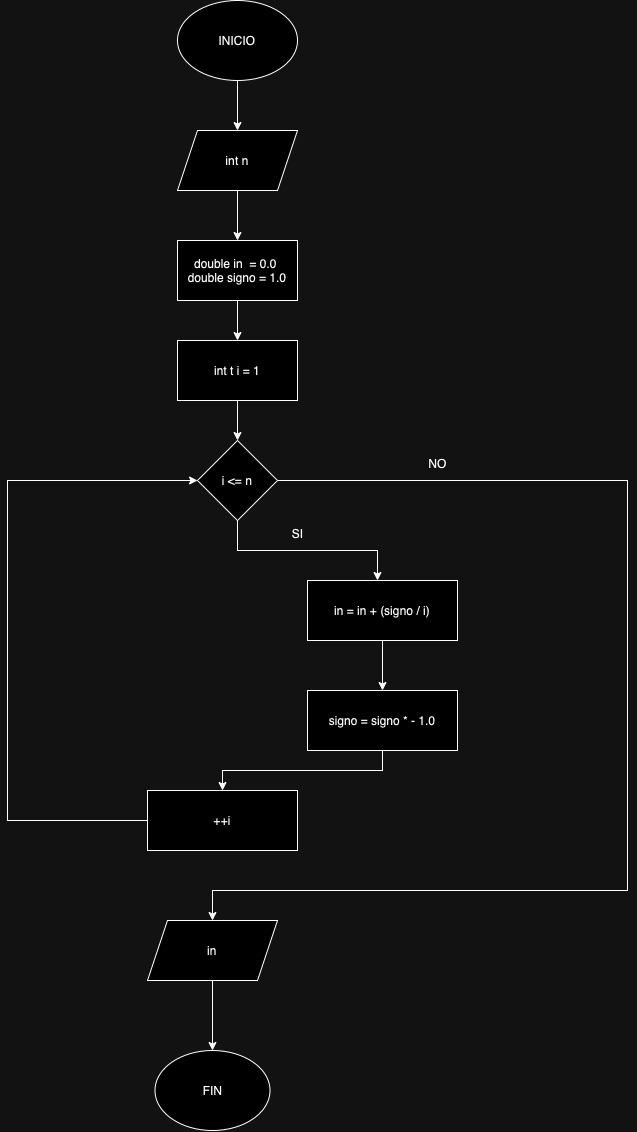

The diagram above was exported from draw.io. Its source (the exported page's mxGraphModel, read from the mxfile embedded in the PNG):
<mxGraphModel dx="1948" dy="909" grid="1" gridSize="10" guides="1" tooltips="1" connect="1" arrows="1" fold="1" page="1" pageScale="1" pageWidth="827" pageHeight="1169" math="0" shadow="0">
  <root>
    <mxCell id="0" />
    <mxCell id="1" parent="0" />
    <mxCell id="eUImo1b9mgB6CXRtKtQU-3" value="" style="edgeStyle=orthogonalEdgeStyle;rounded=0;orthogonalLoop=1;jettySize=auto;html=1;" edge="1" parent="1" source="eUImo1b9mgB6CXRtKtQU-1" target="eUImo1b9mgB6CXRtKtQU-2">
      <mxGeometry relative="1" as="geometry" />
    </mxCell>
    <mxCell id="eUImo1b9mgB6CXRtKtQU-1" value="INICIO" style="ellipse;whiteSpace=wrap;html=1;" vertex="1" parent="1">
      <mxGeometry x="80" y="50" width="120" height="80" as="geometry" />
    </mxCell>
    <mxCell id="eUImo1b9mgB6CXRtKtQU-5" value="" style="edgeStyle=orthogonalEdgeStyle;rounded=0;orthogonalLoop=1;jettySize=auto;html=1;" edge="1" parent="1" source="eUImo1b9mgB6CXRtKtQU-2" target="eUImo1b9mgB6CXRtKtQU-4">
      <mxGeometry relative="1" as="geometry" />
    </mxCell>
    <mxCell id="eUImo1b9mgB6CXRtKtQU-2" value="int n" style="shape=parallelogram;perimeter=parallelogramPerimeter;whiteSpace=wrap;html=1;fixedSize=1;" vertex="1" parent="1">
      <mxGeometry x="80" y="180" width="120" height="60" as="geometry" />
    </mxCell>
    <mxCell id="eUImo1b9mgB6CXRtKtQU-22" value="" style="edgeStyle=orthogonalEdgeStyle;rounded=0;orthogonalLoop=1;jettySize=auto;html=1;" edge="1" parent="1" source="eUImo1b9mgB6CXRtKtQU-4" target="eUImo1b9mgB6CXRtKtQU-21">
      <mxGeometry relative="1" as="geometry" />
    </mxCell>
    <mxCell id="eUImo1b9mgB6CXRtKtQU-4" value="double in &amp;nbsp;= 0.0&amp;nbsp;&lt;div&gt;double signo = 1.0&lt;/div&gt;" style="whiteSpace=wrap;html=1;" vertex="1" parent="1">
      <mxGeometry x="80" y="290" width="120" height="60" as="geometry" />
    </mxCell>
    <mxCell id="eUImo1b9mgB6CXRtKtQU-9" style="edgeStyle=orthogonalEdgeStyle;rounded=0;orthogonalLoop=1;jettySize=auto;html=1;" edge="1" parent="1" source="eUImo1b9mgB6CXRtKtQU-6">
      <mxGeometry relative="1" as="geometry">
        <mxPoint x="280" y="630" as="targetPoint" />
        <Array as="points">
          <mxPoint x="140" y="600" />
          <mxPoint x="280" y="600" />
          <mxPoint x="280" y="630" />
        </Array>
      </mxGeometry>
    </mxCell>
    <mxCell id="eUImo1b9mgB6CXRtKtQU-19" style="edgeStyle=orthogonalEdgeStyle;rounded=0;orthogonalLoop=1;jettySize=auto;html=1;entryX=0.5;entryY=0;entryDx=0;entryDy=0;" edge="1" parent="1" source="eUImo1b9mgB6CXRtKtQU-6" target="eUImo1b9mgB6CXRtKtQU-16">
      <mxGeometry relative="1" as="geometry">
        <mxPoint x="120" y="940" as="targetPoint" />
        <Array as="points">
          <mxPoint x="530" y="530" />
          <mxPoint x="530" y="940" />
          <mxPoint x="115" y="940" />
        </Array>
      </mxGeometry>
    </mxCell>
    <mxCell id="eUImo1b9mgB6CXRtKtQU-6" value="i &amp;lt;= n" style="rhombus;whiteSpace=wrap;html=1;" vertex="1" parent="1">
      <mxGeometry x="100" y="490" width="80" height="80" as="geometry" />
    </mxCell>
    <mxCell id="eUImo1b9mgB6CXRtKtQU-11" value="" style="edgeStyle=orthogonalEdgeStyle;rounded=0;orthogonalLoop=1;jettySize=auto;html=1;" edge="1" parent="1" source="eUImo1b9mgB6CXRtKtQU-8" target="eUImo1b9mgB6CXRtKtQU-10">
      <mxGeometry relative="1" as="geometry" />
    </mxCell>
    <mxCell id="eUImo1b9mgB6CXRtKtQU-8" value="in = in + (signo / i)" style="rounded=0;whiteSpace=wrap;html=1;" vertex="1" parent="1">
      <mxGeometry x="210" y="630" width="150" height="60" as="geometry" />
    </mxCell>
    <mxCell id="eUImo1b9mgB6CXRtKtQU-14" style="edgeStyle=orthogonalEdgeStyle;rounded=0;orthogonalLoop=1;jettySize=auto;html=1;entryX=0.5;entryY=0;entryDx=0;entryDy=0;" edge="1" parent="1" source="eUImo1b9mgB6CXRtKtQU-10" target="eUImo1b9mgB6CXRtKtQU-12">
      <mxGeometry relative="1" as="geometry">
        <mxPoint x="220" y="830" as="targetPoint" />
        <Array as="points">
          <mxPoint x="285" y="820" />
          <mxPoint x="125" y="820" />
        </Array>
      </mxGeometry>
    </mxCell>
    <mxCell id="eUImo1b9mgB6CXRtKtQU-10" value="signo = signo * - 1.0" style="rounded=0;whiteSpace=wrap;html=1;" vertex="1" parent="1">
      <mxGeometry x="210" y="740" width="150" height="60" as="geometry" />
    </mxCell>
    <mxCell id="eUImo1b9mgB6CXRtKtQU-15" style="edgeStyle=orthogonalEdgeStyle;rounded=0;orthogonalLoop=1;jettySize=auto;html=1;entryX=0;entryY=0.5;entryDx=0;entryDy=0;" edge="1" parent="1" source="eUImo1b9mgB6CXRtKtQU-12" target="eUImo1b9mgB6CXRtKtQU-6">
      <mxGeometry relative="1" as="geometry">
        <mxPoint x="-60" y="520" as="targetPoint" />
        <Array as="points">
          <mxPoint x="-90" y="870" />
          <mxPoint x="-90" y="530" />
        </Array>
      </mxGeometry>
    </mxCell>
    <mxCell id="eUImo1b9mgB6CXRtKtQU-12" value="++i" style="rounded=0;whiteSpace=wrap;html=1;" vertex="1" parent="1">
      <mxGeometry x="50" y="840" width="150" height="60" as="geometry" />
    </mxCell>
    <mxCell id="eUImo1b9mgB6CXRtKtQU-18" value="" style="edgeStyle=orthogonalEdgeStyle;rounded=0;orthogonalLoop=1;jettySize=auto;html=1;" edge="1" parent="1" source="eUImo1b9mgB6CXRtKtQU-16" target="eUImo1b9mgB6CXRtKtQU-17">
      <mxGeometry relative="1" as="geometry" />
    </mxCell>
    <mxCell id="eUImo1b9mgB6CXRtKtQU-16" value="in" style="shape=parallelogram;perimeter=parallelogramPerimeter;whiteSpace=wrap;html=1;fixedSize=1;" vertex="1" parent="1">
      <mxGeometry x="50" y="970" width="130" height="60" as="geometry" />
    </mxCell>
    <mxCell id="eUImo1b9mgB6CXRtKtQU-17" value="FIN" style="ellipse;whiteSpace=wrap;html=1;" vertex="1" parent="1">
      <mxGeometry x="57.5" y="1100" width="115" height="80" as="geometry" />
    </mxCell>
    <mxCell id="eUImo1b9mgB6CXRtKtQU-23" value="" style="edgeStyle=orthogonalEdgeStyle;rounded=0;orthogonalLoop=1;jettySize=auto;html=1;" edge="1" parent="1" source="eUImo1b9mgB6CXRtKtQU-21" target="eUImo1b9mgB6CXRtKtQU-6">
      <mxGeometry relative="1" as="geometry" />
    </mxCell>
    <mxCell id="eUImo1b9mgB6CXRtKtQU-21" value="int t i = 1" style="rounded=0;whiteSpace=wrap;html=1;" vertex="1" parent="1">
      <mxGeometry x="80" y="390" width="120" height="60" as="geometry" />
    </mxCell>
    <mxCell id="eUImo1b9mgB6CXRtKtQU-24" value="SI" style="text;html=1;align=center;verticalAlign=middle;resizable=0;points=[];autosize=1;strokeColor=none;fillColor=none;" vertex="1" parent="1">
      <mxGeometry x="185" y="568" width="30" height="30" as="geometry" />
    </mxCell>
    <mxCell id="eUImo1b9mgB6CXRtKtQU-25" value="NO" style="text;html=1;align=center;verticalAlign=middle;resizable=0;points=[];autosize=1;strokeColor=none;fillColor=none;" vertex="1" parent="1">
      <mxGeometry x="320" y="498" width="40" height="30" as="geometry" />
    </mxCell>
  </root>
</mxGraphModel>